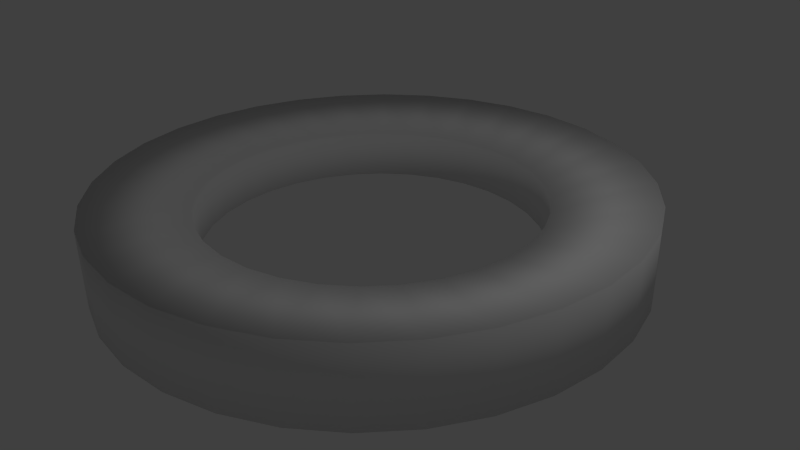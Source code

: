 # Source: AntimatterRring.blend  (saved by Blender 2.70.0; exported with 4.5.12 LTS)
import bpy
from mathutils import Matrix  # noqa: F401  (used for matrix-valued properties, if any)

bpy.ops.wm.read_factory_settings(use_empty=True)
scene = bpy.context.scene
scene.name = 'Scene'

# ---- collections
col_collection_1 = bpy.data.collections.new('Collection 1'); scene.collection.children.link(col_collection_1)

# ---- materials (node trees are filled in below, after node groups)
mat_material = bpy.data.materials.new('Material')
mat_material.alpha_threshold = 0.0
mat_material.use_transparent_shadow = False
mat_material.roughness = 0.5
mat_material.line_color = (0.0, 0.0, 0.0, 1.0)

# ---- material node trees

# ---- world
world_world = bpy.data.worlds.new('World'); scene.world = world_world
world_world.color = (0.05088, 0.05088, 0.05088)
world_world.use_sun_shadow = False
world_world.sun_shadow_jitter_overblur = 0.0
world_world.cycles.sampling_method = 'MANUAL'
world_world.cycles.sample_map_resolution = 256

# ---- cameras
cam_camera = bpy.data.cameras.new('Camera')
cam_camera.clip_end = 100.0
cam_camera.lens = 35.0
cam_camera.sensor_width = 32.0
cam_camera.sensor_height = 18.0
cam_camera.ortho_scale = 7.314
cam_camera.dof.focus_distance = 0.0
cam_camera.dof.aperture_fstop = 128.0

# ---- lights
light_lamp = bpy.data.lights.new('Lamp', 'POINT')
light_lamp.transmission_factor = 0.0
light_lamp.cutoff_distance = 30.0
light_lamp.energy = 100.0
light_lamp.shadow_buffer_clip_start = 1.001
light_lamp.shadow_soft_size = 0.1
light_lamp.shadow_maximum_resolution = 0.006
light_lamp.use_absolute_resolution = True
light_lamp.cycles.use_multiple_importance_sampling = False

# ---- meshes
me_circle = bpy.data.meshes.new('Circle')
me_circle.from_pydata([(4.75e-07, 5.0, 0.0), (-0.9755, 4.904, 0.0), (-1.913, 4.619, 0.0), (-2.778, 4.157, 0.0), (-3.536, 3.536, 0.0), (-4.157, 2.778, 0.0), (-4.619, 1.913, 0.0), (-4.904, 0.9755, 0.0), (-5.0, -7.624e-07, 0.0), (-4.904, -0.9755, 0.0), (-4.619, -1.913, 0.0), (-4.157, -2.778, 0.0), (-3.536, -3.536, 0.0), (-2.778, -4.157, 0.0), (-1.913, -4.619, 0.0), (-0.9754, -4.904, 0.0), (2.104e-06, -5.0, 0.0), (0.9755, -4.904, 0.0), (1.913, -4.619, 0.0), (2.778, -4.157, 0.0), (3.536, -3.536, 0.0), (4.157, -2.778, 0.0), (4.619, -1.913, 0.0), (4.904, -0.9754, 0.0), (5.0, 3.688e-06, 0.0), (4.904, 0.9755, 0.0), (4.619, 1.913, 0.0), (4.157, 2.778, 0.0), (3.536, 3.536, 0.0), (2.778, 4.157, 0.0), (1.913, 4.619, 0.0), (0.9754, 4.904, 0.0), (4.75e-07, 5.0, 1.0), (-0.9755, 4.904, 1.0), (-1.913, 4.619, 1.0), (-2.778, 4.157, 1.0), (-3.536, 3.536, 1.0), (-4.157, 2.778, 1.0), (-4.619, 1.913, 1.0), (-4.904, 0.9755, 1.0), (-5.0, -7.624e-07, 1.0), (-4.904, -0.9755, 1.0), (-4.619, -1.913, 1.0), (-4.157, -2.778, 1.0), (-3.536, -3.536, 1.0), (-2.778, -4.157, 1.0), (-1.913, -4.619, 1.0), (-0.9754, -4.904, 1.0), (2.104e-06, -5.0, 1.0), (0.9755, -4.904, 1.0), (1.913, -4.619, 1.0), (2.778, -4.157, 1.0), (3.536, -3.536, 1.0), (4.157, -2.778, 1.0), (4.619, -1.913, 1.0), (4.904, -0.9754, 1.0), (5.0, 3.688e-06, 1.0), (4.904, 0.9755, 1.0), (4.619, 1.913, 1.0), (4.157, 2.778, 1.0), (3.536, 3.536, 1.0), (2.778, 4.157, 1.0), (1.913, 4.619, 1.0), (0.9754, 4.904, 1.0), (2.995e-07, 3.15, 0.185), (-0.6145, 3.089, 0.185), (-1.205, 2.91, 0.185), (-1.75, 2.619, 0.185), (-2.227, 2.227, 0.185), (-2.619, 1.75, 0.185), (-2.91, 1.205, 0.185), (-3.089, 0.6145, 0.185), (-3.15, -3.011e-07, 0.185), (-3.089, -0.6145, 0.185), (-2.91, -1.205, 0.185), (-2.619, -1.75, 0.185), (-2.227, -2.227, 0.185), (-1.75, -2.619, 0.185), (-1.205, -2.91, 0.185), (-0.6145, -3.089, 0.185), (1.326e-06, -3.15, 0.185), (0.6145, -3.089, 0.185), (1.205, -2.91, 0.185), (1.75, -2.619, 0.185), (2.227, -2.227, 0.185), (2.619, -1.75, 0.185), (2.91, -1.205, 0.185), (3.089, -0.6145, 0.185), (3.15, 2.503e-06, 0.185), (3.089, 0.6145, 0.185), (2.91, 1.205, 0.185), (2.619, 1.75, 0.185), (2.227, 2.227, 0.185), (1.75, 2.619, 0.185), (1.205, 2.91, 0.185), (0.6145, 3.089, 0.185), (2.995e-07, 3.15, 0.815), (-0.6145, 3.089, 0.815), (-1.205, 2.91, 0.815), (-1.75, 2.619, 0.815), (-2.227, 2.227, 0.815), (-2.619, 1.75, 0.815), (-2.91, 1.205, 0.815), (-3.089, 0.6145, 0.815), (-3.15, -3.011e-07, 0.815), (-3.089, -0.6145, 0.815), (-2.91, -1.205, 0.815), (-2.619, -1.75, 0.815), (-2.227, -2.227, 0.815), (-1.75, -2.619, 0.815), (-1.205, -2.91, 0.815), (-0.6145, -3.089, 0.815), (1.326e-06, -3.15, 0.815), (0.6145, -3.089, 0.815), (1.205, -2.91, 0.815), (1.75, -2.619, 0.815), (2.227, -2.227, 0.815), (2.619, -1.75, 0.815), (2.91, -1.205, 0.815), (3.089, -0.6145, 0.815), (3.15, 2.503e-06, 0.815), (3.089, 0.6145, 0.815), (2.91, 1.205, 0.815), (2.619, 1.75, 0.815), (2.227, 2.227, 0.815), (1.75, 2.619, 0.815), (1.205, 2.91, 0.815), (0.6145, 3.089, 0.815)], [], [(3, 35, 36, 4), (0, 32, 33, 1), (29, 61, 62, 30), (26, 58, 59, 27), (23, 55, 56, 24), (20, 52, 53, 21), (17, 49, 50, 18), (14, 46, 47, 15), (11, 43, 44, 12), (8, 40, 41, 9), (5, 37, 38, 6), (2, 34, 35, 3), (31, 63, 32, 0), (28, 60, 61, 29), (25, 57, 58, 26), (22, 54, 55, 23), (19, 51, 52, 20), (16, 48, 49, 17), (13, 45, 46, 14), (10, 42, 43, 11), (7, 39, 40, 8), (4, 36, 37, 5), (1, 33, 34, 2), (30, 62, 63, 31), (27, 59, 60, 28), (24, 56, 57, 25), (21, 53, 54, 22), (18, 50, 51, 19), (15, 47, 48, 16), (12, 44, 45, 13), (9, 41, 42, 10), (6, 38, 39, 7), (67, 68, 100, 99), (64, 65, 97, 96), (93, 94, 126, 125), (90, 91, 123, 122), (87, 88, 120, 119), (84, 85, 117, 116), (81, 82, 114, 113), (78, 79, 111, 110), (75, 76, 108, 107), (72, 73, 105, 104), (69, 70, 102, 101), (66, 67, 99, 98), (95, 64, 96, 127), (92, 93, 125, 124), (89, 90, 122, 121), (86, 87, 119, 118), (83, 84, 116, 115), (80, 81, 113, 112), (77, 78, 110, 109), (74, 75, 107, 106), (71, 72, 104, 103), (68, 69, 101, 100), (65, 66, 98, 97), (94, 95, 127, 126), (91, 92, 124, 123), (88, 89, 121, 120), (85, 86, 118, 117), (82, 83, 115, 114), (79, 80, 112, 111), (76, 77, 109, 108), (73, 74, 106, 105), (70, 71, 103, 102), (0, 1, 65, 64), (3, 4, 68, 67), (6, 7, 71, 70), (9, 10, 74, 73), (12, 13, 77, 76), (15, 16, 80, 79), (18, 19, 83, 82), (21, 22, 86, 85), (24, 25, 89, 88), (27, 28, 92, 91), (30, 31, 95, 94), (34, 33, 97, 98), (37, 36, 100, 101), (40, 39, 103, 104), (43, 42, 106, 107), (46, 45, 109, 110), (49, 48, 112, 113), (52, 51, 115, 116), (55, 54, 118, 119), (58, 57, 121, 122), (61, 60, 124, 125), (32, 63, 127, 96), (1, 2, 66, 65), (4, 5, 69, 68), (7, 8, 72, 71), (10, 11, 75, 74), (13, 14, 78, 77), (16, 17, 81, 80), (19, 20, 84, 83), (22, 23, 87, 86), (25, 26, 90, 89), (28, 29, 93, 92), (31, 0, 64, 95), (35, 34, 98, 99), (38, 37, 101, 102), (41, 40, 104, 105), (44, 43, 107, 108), (47, 46, 110, 111), (50, 49, 113, 114), (53, 52, 116, 117), (56, 55, 119, 120), (59, 58, 122, 123), (62, 61, 125, 126), (2, 3, 67, 66), (5, 6, 70, 69), (8, 9, 73, 72), (11, 12, 76, 75), (14, 15, 79, 78), (17, 18, 82, 81), (20, 21, 85, 84), (23, 24, 88, 87), (26, 27, 91, 90), (29, 30, 94, 93), (33, 32, 96, 97), (36, 35, 99, 100), (39, 38, 102, 103), (42, 41, 105, 106), (45, 44, 108, 109), (48, 47, 111, 112), (51, 50, 114, 115), (54, 53, 117, 118), (57, 56, 120, 121), (60, 59, 123, 124), (63, 62, 126, 127)])
me_circle.polygons.foreach_set('use_smooth', [True] * 128)
_uv = me_circle.uv_layers.new(name='UVMap')
_uv.uv.foreach_set('vector', [0.8027, 0.1215, 0.7296, 0.1215, 0.7296, 0.07612, 0.8027, 0.07612, 0.8027, 0.2671, 0.7296, 0.2671, 0.7296, 0.2189, 0.8027, 0.2189, 0.8027, 0.3881, 0.7296, 0.3881, 0.7296, 0.3533, 0.8027, 0.3533, 0.8041, 0.2189, 0.8772, 0.2189, 0.8772, 0.2671, 0.8041, 0.2671, 0.8041, 0.07612, 0.8772, 0.07612, 0.8772, 0.1215, 0.8041, 0.1215, 0.9518, 0.3952, 0.8787, 0.3952, 0.8787, 0.3543, 0.9518, 0.3543, 0.9518, 0.538, 0.8787, 0.538, 0.8787, 0.4888, 0.9518, 0.4888, 0.9518, 0.6724, 0.8787, 0.6724, 0.8787, 0.6316, 0.9518, 0.6316, 0.8787, 0.2323, 0.9518, 0.2323, 0.9518, 0.2777, 0.8787, 0.2777, 0.8787, 0.08677, 0.9518, 0.08677, 0.9518, 0.135, 0.8787, 0.135, 0.8027, 0.03525, 0.7296, 0.03525, 0.7296, 0.0005014, 0.8027, 0.0005014, 0.8027, 0.1697, 0.7296, 0.1697, 0.7296, 0.1215, 0.8027, 0.1215, 0.8027, 0.3125, 0.7296, 0.3125, 0.7296, 0.2671, 0.8027, 0.2671, 0.8041, 0.3125, 0.8772, 0.3125, 0.8772, 0.3533, 0.8041, 0.3533, 0.8041, 0.1697, 0.8772, 0.1697, 0.8772, 0.2189, 0.8041, 0.2189, 0.8041, 0.03525, 0.8772, 0.03525, 0.8772, 0.07612, 0.8041, 0.07612, 0.9518, 0.4406, 0.8787, 0.4406, 0.8787, 0.3952, 0.9518, 0.3952, 0.9518, 0.5862, 0.8787, 0.5862, 0.8787, 0.538, 0.9518, 0.538, 0.8787, 0.3186, 0.9518, 0.3186, 0.9518, 0.3533, 0.8787, 0.3533, 0.8787, 0.1841, 0.9518, 0.1841, 0.9518, 0.2323, 0.8787, 0.2323, 0.8787, 0.04137, 0.9518, 0.04137, 0.9518, 0.08677, 0.8787, 0.08677, 0.8027, 0.07612, 0.7296, 0.07612, 0.7296, 0.03525, 0.8027, 0.03525, 0.8027, 0.2189, 0.7296, 0.2189, 0.7296, 0.1697, 0.8027, 0.1697, 0.8027, 0.3533, 0.7296, 0.3533, 0.7296, 0.3125, 0.8027, 0.3125, 0.8041, 0.2671, 0.8772, 0.2671, 0.8772, 0.3125, 0.8041, 0.3125, 0.8041, 0.1215, 0.8772, 0.1215, 0.8772, 0.1697, 0.8041, 0.1697, 0.8041, 0.0005014, 0.8772, 0.0005014, 0.8772, 0.03525, 0.8041, 0.03525, 0.9518, 0.4888, 0.8787, 0.4888, 0.8787, 0.4406, 0.9518, 0.4406, 0.9518, 0.6316, 0.8787, 0.6316, 0.8787, 0.5862, 0.9518, 0.5862, 0.8787, 0.2777, 0.9518, 0.2777, 0.9518, 0.3186, 0.8787, 0.3186, 0.8787, 0.135, 0.9518, 0.135, 0.9518, 0.1841, 0.8787, 0.1841, 0.8787, 0.0005014, 0.9518, 0.0005014, 0.9518, 0.04137, 0.8787, 0.04137, 0.8502, 0.5223, 0.8502, 0.5509, 0.8041, 0.5509, 0.8041, 0.5223, 0.8502, 0.4306, 0.8502, 0.461, 0.8041, 0.461, 0.8041, 0.4306, 0.8502, 0.3543, 0.8502, 0.3762, 0.8041, 0.3762, 0.8041, 0.3543, 0.9532, 0.2158, 0.9532, 0.1854, 0.9993, 0.1854, 0.9993, 0.2158, 0.9532, 0.3057, 0.9532, 0.2771, 0.9993, 0.2771, 0.9993, 0.3057, 0.9993, 0.529, 0.9993, 0.5547, 0.9532, 0.5547, 0.9532, 0.529, 0.9993, 0.4391, 0.9993, 0.47, 0.9532, 0.47, 0.9532, 0.4391, 0.9993, 0.3543, 0.9993, 0.3801, 0.9532, 0.3801, 0.9532, 0.3543, 0.8027, 0.5351, 0.8027, 0.5638, 0.7566, 0.5638, 0.7566, 0.5351, 0.8027, 0.4435, 0.8027, 0.4738, 0.7566, 0.4738, 0.7566, 0.4435, 0.8502, 0.5766, 0.8502, 0.5985, 0.8041, 0.5985, 0.8041, 0.5766, 0.8502, 0.4919, 0.8502, 0.5223, 0.8041, 0.5223, 0.8041, 0.4919, 0.8502, 0.402, 0.8502, 0.4306, 0.8041, 0.4306, 0.8041, 0.402, 0.9532, 0.1568, 0.9532, 0.1311, 0.9993, 0.1311, 0.9993, 0.1568, 0.9532, 0.2467, 0.9532, 0.2158, 0.9993, 0.2158, 0.9993, 0.2467, 0.9532, 0.3315, 0.9532, 0.3057, 0.9993, 0.3057, 0.9993, 0.3315, 0.9993, 0.5004, 0.9993, 0.529, 0.9532, 0.529, 0.9532, 0.5004, 0.9993, 0.4087, 0.9993, 0.4391, 0.9532, 0.4391, 0.9532, 0.4087, 0.8027, 0.5895, 0.8027, 0.6114, 0.7566, 0.6114, 0.7566, 0.5895, 0.8027, 0.5048, 0.8027, 0.5351, 0.7566, 0.5351, 0.7566, 0.5048, 0.8027, 0.4148, 0.8027, 0.4435, 0.7566, 0.4435, 0.7566, 0.4148, 0.8502, 0.5509, 0.8502, 0.5766, 0.8041, 0.5766, 0.8041, 0.5509, 0.8502, 0.461, 0.8502, 0.4919, 0.8041, 0.4919, 0.8041, 0.461, 0.8502, 0.3762, 0.8502, 0.402, 0.8041, 0.402, 0.8041, 0.3762, 0.9532, 0.1854, 0.9532, 0.1568, 0.9993, 0.1568, 0.9993, 0.1854, 0.9532, 0.2771, 0.9532, 0.2467, 0.9993, 0.2467, 0.9993, 0.2771, 0.9532, 0.3533, 0.9532, 0.3315, 0.9993, 0.3315, 0.9993, 0.3533, 0.9993, 0.47, 0.9993, 0.5004, 0.9532, 0.5004, 0.9532, 0.47, 0.9993, 0.3801, 0.9993, 0.4087, 0.9532, 0.4087, 0.9532, 0.3801, 0.8027, 0.5638, 0.8027, 0.5895, 0.7566, 0.5895, 0.7566, 0.5638, 0.8027, 0.4738, 0.8027, 0.5048, 0.7566, 0.5048, 0.7566, 0.4738, 0.8027, 0.3891, 0.8027, 0.4148, 0.7566, 0.4148, 0.7566, 0.3891, 0.0007309, 0.7746, 0.0007309, 0.7254, 0.1353, 0.7345, 0.1353, 0.7655, 0.04212, 0.6318, 0.08192, 0.591, 0.1864, 0.6498, 0.1614, 0.6755, 0.1921, 0.5289, 0.2583, 0.5101, 0.2976, 0.5989, 0.2559, 0.6107, 0.4002, 0.5005, 0.4705, 0.5101, 0.4313, 0.5989, 0.387, 0.5928, 0.5963, 0.5562, 0.6469, 0.591, 0.5424, 0.6498, 0.5105, 0.6279, 0.7141, 0.6772, 0.7281, 0.7254, 0.5935, 0.7345, 0.5847, 0.7042, 0.7141, 0.8228, 0.6867, 0.8682, 0.5675, 0.8245, 0.5847, 0.7958, 0.5963, 0.9438, 0.5367, 0.9711, 0.4729, 0.8893, 0.5105, 0.8721, 0.4002, 0.9995, 0.3286, 0.9995, 0.3419, 0.9072, 0.387, 0.9072, 0.1921, 0.9711, 0.1326, 0.9438, 0.2184, 0.8721, 0.2559, 0.8893, 0.04212, 0.8682, 0.01471, 0.8228, 0.1441, 0.7958, 0.1614, 0.8245, 0.01471, 0.3228, 0.0007309, 0.2746, 0.1353, 0.2655, 0.1441, 0.2958, 0.1326, 0.4438, 0.08192, 0.409, 0.1864, 0.3502, 0.2184, 0.3721, 0.3286, 0.4995, 0.2583, 0.4899, 0.2976, 0.4011, 0.3419, 0.4072, 0.5367, 0.4711, 0.4705, 0.4899, 0.4313, 0.4011, 0.4729, 0.3893, 0.6867, 0.3682, 0.6469, 0.409, 0.5424, 0.3502, 0.5675, 0.3245, 0.7281, 0.2254, 0.7281, 0.2746, 0.5935, 0.2655, 0.5935, 0.2345, 0.6469, 0.09095, 0.6867, 0.1318, 0.5675, 0.1755, 0.5424, 0.1498, 0.4705, 0.01009, 0.5367, 0.0289, 0.4729, 0.1107, 0.4313, 0.09886, 0.2583, 0.01009, 0.3286, 0.0005015, 0.3419, 0.09282, 0.2976, 0.09886, 0.08192, 0.09095, 0.1326, 0.0562, 0.2184, 0.1279, 0.1864, 0.1498, 0.0007309, 0.2254, 0.01471, 0.1772, 0.1441, 0.2042, 0.1353, 0.2345, 0.0007309, 0.7254, 0.01471, 0.6772, 0.1441, 0.7042, 0.1353, 0.7345, 0.08192, 0.591, 0.1326, 0.5562, 0.2184, 0.6279, 0.1864, 0.6498, 0.2583, 0.5101, 0.3286, 0.5005, 0.3419, 0.5928, 0.2976, 0.5989, 0.4705, 0.5101, 0.5367, 0.5289, 0.4729, 0.6107, 0.4313, 0.5989, 0.6469, 0.591, 0.6867, 0.6318, 0.5675, 0.6755, 0.5424, 0.6498, 0.7281, 0.7254, 0.7281, 0.7746, 0.5935, 0.7655, 0.5935, 0.7345, 0.6867, 0.8682, 0.6469, 0.909, 0.5424, 0.8502, 0.5675, 0.8245, 0.5367, 0.9711, 0.4705, 0.9899, 0.4313, 0.9011, 0.4729, 0.8893, 0.3286, 0.9995, 0.2583, 0.9899, 0.2976, 0.9011, 0.3419, 0.9072, 0.1326, 0.9438, 0.08192, 0.909, 0.1864, 0.8502, 0.2184, 0.8721, 0.01471, 0.8228, 0.0007309, 0.7746, 0.1353, 0.7655, 0.1441, 0.7958, 0.04212, 0.3682, 0.01471, 0.3228, 0.1441, 0.2958, 0.1614, 0.3245, 0.1921, 0.4711, 0.1326, 0.4438, 0.2184, 0.3721, 0.2559, 0.3893, 0.4002, 0.4995, 0.3286, 0.4995, 0.3419, 0.4072, 0.387, 0.4072, 0.5963, 0.4438, 0.5367, 0.4711, 0.4729, 0.3893, 0.5105, 0.3721, 0.7141, 0.3228, 0.6867, 0.3682, 0.5675, 0.3245, 0.5847, 0.2958, 0.7141, 0.1772, 0.7281, 0.2254, 0.5935, 0.2345, 0.5847, 0.2042, 0.5963, 0.0562, 0.6469, 0.09095, 0.5424, 0.1498, 0.5105, 0.1279, 0.4002, 0.0005014, 0.4705, 0.01009, 0.4313, 0.09886, 0.387, 0.09282, 0.1921, 0.0289, 0.2583, 0.01009, 0.2976, 0.09886, 0.2559, 0.1107, 0.04212, 0.1318, 0.08192, 0.09095, 0.1864, 0.1498, 0.1614, 0.1755, 0.01471, 0.6772, 0.04212, 0.6318, 0.1614, 0.6755, 0.1441, 0.7042, 0.1326, 0.5562, 0.1921, 0.5289, 0.2559, 0.6107, 0.2184, 0.6279, 0.3286, 0.5005, 0.4002, 0.5005, 0.387, 0.5928, 0.3419, 0.5928, 0.5367, 0.5289, 0.5963, 0.5562, 0.5105, 0.6279, 0.4729, 0.6107, 0.6867, 0.6318, 0.7141, 0.6772, 0.5847, 0.7042, 0.5675, 0.6755, 0.7281, 0.7746, 0.7141, 0.8228, 0.5847, 0.7958, 0.5935, 0.7655, 0.6469, 0.909, 0.5963, 0.9438, 0.5105, 0.8721, 0.5424, 0.8502, 0.4705, 0.9899, 0.4002, 0.9995, 0.387, 0.9072, 0.4313, 0.9011, 0.2583, 0.9899, 0.1921, 0.9711, 0.2559, 0.8893, 0.2976, 0.9011, 0.08192, 0.909, 0.04212, 0.8682, 0.1614, 0.8245, 0.1864, 0.8502, 0.0007309, 0.2746, 0.0007309, 0.2254, 0.1353, 0.2345, 0.1353, 0.2655, 0.08192, 0.409, 0.04212, 0.3682, 0.1614, 0.3245, 0.1864, 0.3502, 0.2583, 0.4899, 0.1921, 0.4711, 0.2559, 0.3893, 0.2976, 0.4011, 0.4705, 0.4899, 0.4002, 0.4995, 0.387, 0.4072, 0.4313, 0.4011, 0.6469, 0.409, 0.5963, 0.4438, 0.5105, 0.3721, 0.5424, 0.3502, 0.7281, 0.2746, 0.7141, 0.3228, 0.5847, 0.2958, 0.5935, 0.2655, 0.6867, 0.1318, 0.7141, 0.1772, 0.5847, 0.2042, 0.5675, 0.1755, 0.5367, 0.0289, 0.5963, 0.0562, 0.5105, 0.1279, 0.4729, 0.1107, 0.3286, 0.0005015, 0.4002, 0.0005014, 0.387, 0.09282, 0.3419, 0.09282, 0.1326, 0.0562, 0.1921, 0.0289, 0.2559, 0.1107, 0.2184, 0.1279, 0.01471, 0.1772, 0.04212, 0.1318, 0.1614, 0.1755, 0.1441, 0.2042])
_ca = me_circle.color_attributes.new('Col', 'BYTE_COLOR', 'CORNER')
_ca.data.foreach_set('color', [0.521, 0.001214, 0.0, 1.0, 0.521, 0.001214, 0.0, 1.0, 0.521, 0.001214, 0.0, 1.0, 0.521, 0.001214, 0.0, 1.0, 0.521, 0.001214, 0.0, 1.0, 0.521, 0.001214, 0.0, 1.0, 0.521, 0.001214, 0.0, 1.0, 0.521, 0.001214, 0.0, 1.0, 0.521, 0.001214, 0.0, 1.0, 0.521, 0.001214, 0.0, 1.0, 0.521, 0.001214, 0.0, 1.0, 0.521, 0.001214, 0.0, 1.0, 0.521, 0.001214, 0.0, 1.0, 0.521, 0.001214, 0.0, 1.0, 0.521, 0.001214, 0.0, 1.0, 0.521, 0.001214, 0.0, 1.0, 0.521, 0.001214, 0.0, 1.0, 0.521, 0.001214, 0.0, 1.0, 0.521, 0.001214, 0.0, 1.0, 0.521, 0.001214, 0.0, 1.0, 0.521, 0.001214, 0.0, 1.0, 0.521, 0.001214, 0.0, 1.0, 0.521, 0.001214, 0.0, 1.0, 0.521, 0.001214, 0.0, 1.0, 0.521, 0.001214, 0.0, 1.0, 0.521, 0.001214, 0.0, 1.0, 0.521, 0.001214, 0.0, 1.0, 0.521, 0.001214, 0.0, 1.0, 0.521, 0.001214, 0.0, 1.0, 0.521, 0.001214, 0.0, 1.0, 0.521, 0.001214, 0.0, 1.0, 0.521, 0.001214, 0.0, 1.0, 0.521, 0.001214, 0.0, 1.0, 0.521, 0.001214, 0.0, 1.0, 0.521, 0.001214, 0.0, 1.0, 0.521, 0.001214, 0.0, 1.0, 0.521, 0.001214, 0.0, 1.0, 0.521, 0.001214, 0.0, 1.0, 0.521, 0.001214, 0.0, 1.0, 0.521, 0.001214, 0.0, 1.0, 0.521, 0.001214, 0.0, 1.0, 0.521, 0.001214, 0.0, 1.0, 0.521, 0.001214, 0.0, 1.0, 0.521, 0.001214, 0.0, 1.0, 0.521, 0.001214, 0.0, 1.0, 0.521, 0.001214, 0.0, 1.0, 0.521, 0.001214, 0.0, 1.0, 0.521, 0.001214, 0.0, 1.0, 0.521, 0.001214, 0.0, 1.0, 0.521, 0.001214, 0.0, 1.0, 0.521, 0.001214, 0.0, 1.0, 0.521, 0.001214, 0.0, 1.0, 0.521, 0.001214, 0.0, 1.0, 0.521, 0.001214, 0.0, 1.0, 0.521, 0.001214, 0.0, 1.0, 0.521, 0.001214, 0.0, 1.0, 0.521, 0.001214, 0.0, 1.0, 0.521, 0.001214, 0.0, 1.0, 0.521, 0.001214, 0.0, 1.0, 0.521, 0.001214, 0.0, 1.0, 0.521, 0.001214, 0.0, 1.0, 0.521, 0.001214, 0.0, 1.0, 0.521, 0.001214, 0.0, 1.0, 0.521, 0.001214, 0.0, 1.0, 0.521, 0.001214, 0.0, 1.0, 0.521, 0.001214, 0.0, 1.0, 0.521, 0.001214, 0.0, 1.0, 0.521, 0.001214, 0.0, 1.0, 0.521, 0.001214, 0.0, 1.0, 0.521, 0.001214, 0.0, 1.0, 0.521, 0.001214, 0.0, 1.0, 0.521, 0.001214, 0.0, 1.0, 0.521, 0.001214, 0.0, 1.0, 0.521, 0.001214, 0.0, 1.0, 0.521, 0.001214, 0.0, 1.0, 0.521, 0.001214, 0.0, 1.0, 0.521, 0.001214, 0.0, 1.0, 0.521, 0.001214, 0.0, 1.0, 0.521, 0.001214, 0.0, 1.0, 0.521, 0.001214, 0.0, 1.0, 0.521, 0.001214, 0.0, 1.0, 0.521, 0.001214, 0.0, 1.0, 0.521, 0.001214, 0.0, 1.0, 0.521, 0.001214, 0.0, 1.0, 0.521, 0.001214, 0.0, 1.0, 0.521, 0.001214, 0.0, 1.0, 0.521, 0.001214, 0.0, 1.0, 0.521, 0.001214, 0.0, 1.0, 0.521, 0.001214, 0.0, 1.0, 0.521, 0.001214, 0.0, 1.0, 0.521, 0.001214, 0.0, 1.0, 0.521, 0.001214, 0.0, 1.0, 0.521, 0.001214, 0.0, 1.0, 0.521, 0.001214, 0.0, 1.0, 0.521, 0.001214, 0.0, 1.0, 0.521, 0.001214, 0.0, 1.0, 0.521, 0.001214, 0.0, 1.0, 0.521, 0.001214, 0.0, 1.0, 0.521, 0.001214, 0.0, 1.0, 0.521, 0.001214, 0.0, 1.0, 0.521, 0.001214, 0.0, 1.0, 0.521, 0.001214, 0.0, 1.0, 0.521, 0.001214, 0.0, 1.0, 0.521, 0.001214, 0.0, 1.0, 0.521, 0.001214, 0.0, 1.0, 0.521, 0.001214, 0.0, 1.0, 0.521, 0.001214, 0.0, 1.0, 0.521, 0.001214, 0.0, 1.0, 0.521, 0.001214, 0.0, 1.0, 0.521, 0.001214, 0.0, 1.0, 0.521, 0.001214, 0.0, 1.0, 0.521, 0.001214, 0.0, 1.0, 0.521, 0.001214, 0.0, 1.0, 0.521, 0.001214, 0.0, 1.0, 0.521, 0.001214, 0.0, 1.0, 0.521, 0.001214, 0.0, 1.0, 0.521, 0.001214, 0.0, 1.0, 0.521, 0.001214, 0.0, 1.0, 0.521, 0.001214, 0.0, 1.0, 0.521, 0.001214, 0.0, 1.0, 0.521, 0.001214, 0.0, 1.0, 0.521, 0.001214, 0.0, 1.0, 0.521, 0.001214, 0.0, 1.0, 0.521, 0.001214, 0.0, 1.0, 0.521, 0.001214, 0.0, 1.0, 0.521, 0.001214, 0.0, 1.0, 0.521, 0.001214, 0.0, 1.0, 0.521, 0.001214, 0.0, 1.0, 0.0, 0.0, 0.0, 1.0, 0.0, 0.0, 0.0, 1.0, 0.0, 0.0, 0.0, 1.0, 0.0, 0.0, 0.0, 1.0, 0.0, 0.0, 0.0, 1.0, 0.0, 0.0, 0.0, 1.0, 0.0, 0.0, 0.0, 1.0, 0.0, 0.0, 0.0, 1.0, 0.0, 0.0, 0.0, 1.0, 0.0, 0.0, 0.0, 1.0, 0.0, 0.0, 0.0, 1.0, 0.0, 0.0, 0.0, 1.0, 0.0, 0.0, 0.0, 1.0, 0.0, 0.0, 0.0, 1.0, 0.0, 0.0, 0.0, 1.0, 0.0, 0.0, 0.0, 1.0, 0.0, 0.0, 0.0, 1.0, 0.0, 0.0, 0.0, 1.0, 0.0, 0.0, 0.0, 1.0, 0.0, 0.0, 0.0, 1.0, 0.0, 0.0, 0.0, 1.0, 0.0, 0.0, 0.0, 1.0, 0.0, 0.0, 0.0, 1.0, 0.0, 0.0, 0.0, 1.0, 0.0, 0.0, 0.0, 1.0, 0.0, 0.0, 0.0, 1.0, 0.0, 0.0, 0.0, 1.0, 0.0, 0.0, 0.0, 1.0, 0.0, 0.0, 0.0, 1.0, 0.0, 0.0, 0.0, 1.0, 0.0, 0.0, 0.0, 1.0, 0.0, 0.0, 0.0, 1.0, 0.0, 0.0, 0.0, 1.0, 0.0, 0.0, 0.0, 1.0, 0.0, 0.0, 0.0, 1.0, 0.0, 0.0, 0.0, 1.0, 0.0, 0.0, 0.0, 1.0, 0.0, 0.0, 0.0, 1.0, 0.0, 0.0, 0.0, 1.0, 0.0, 0.0, 0.0, 1.0, 0.0, 0.0, 0.0, 1.0, 0.0, 0.0, 0.0, 1.0, 0.0, 0.0, 0.0, 1.0, 0.0, 0.0, 0.0, 1.0, 0.0, 0.0, 0.0, 1.0, 0.0, 0.0, 0.0, 1.0, 0.0, 0.0, 0.0, 1.0, 0.0, 0.0, 0.0, 1.0, 0.0, 0.0, 0.0, 1.0, 0.0, 0.0, 0.0, 1.0, 0.0, 0.0, 0.0, 1.0, 0.0, 0.0, 0.0, 1.0, 0.0, 0.0, 0.0, 1.0, 0.0, 0.0, 0.0, 1.0, 0.0, 0.0, 0.0, 1.0, 0.0, 0.0, 0.0, 1.0, 0.0, 0.0, 0.0, 1.0, 0.0, 0.0, 0.0, 1.0, 0.0, 0.0, 0.0, 1.0, 0.0, 0.0, 0.0, 1.0, 0.0, 0.0, 0.0, 1.0, 0.0, 0.0, 0.0, 1.0, 0.0, 0.0, 0.0, 1.0, 0.0, 0.0, 0.0, 1.0, 0.0, 0.0, 0.0, 1.0, 0.0, 0.0, 0.0, 1.0, 0.0, 0.0, 0.0, 1.0, 0.0, 0.0, 0.0, 1.0, 0.0, 0.0, 0.0, 1.0, 0.0, 0.0, 0.0, 1.0, 0.0, 0.0, 0.0, 1.0, 0.0, 0.0, 0.0, 1.0, 0.0, 0.0, 0.0, 1.0, 0.0, 0.0, 0.0, 1.0, 0.0, 0.0, 0.0, 1.0, 0.0, 0.0, 0.0, 1.0, 0.0, 0.0, 0.0, 1.0, 0.0, 0.0, 0.0, 1.0, 0.0, 0.0, 0.0, 1.0, 0.0, 0.0, 0.0, 1.0, 0.0, 0.0, 0.0, 1.0, 0.0, 0.0, 0.0, 1.0, 0.0, 0.0, 0.0, 1.0, 0.0, 0.0, 0.0, 1.0, 0.0, 0.0, 0.0, 1.0, 0.0, 0.0, 0.0, 1.0, 0.0, 0.0, 0.0, 1.0, 0.0, 0.0, 0.0, 1.0, 0.0, 0.0, 0.0, 1.0, 0.0, 0.0, 0.0, 1.0, 0.0, 0.0, 0.0, 1.0, 0.0, 0.0, 0.0, 1.0, 0.0, 0.0, 0.0, 1.0, 0.0, 0.0, 0.0, 1.0, 0.0, 0.0, 0.0, 1.0, 0.0, 0.0, 0.0, 1.0, 0.0, 0.0, 0.0, 1.0, 0.0, 0.0, 0.0, 1.0, 0.0, 0.0, 0.0, 1.0, 0.0, 0.0, 0.0, 1.0, 0.0, 0.0, 0.0, 1.0, 0.0, 0.0, 0.0, 1.0, 0.0, 0.0, 0.0, 1.0, 0.0, 0.0, 0.0, 1.0, 0.0, 0.0, 0.0, 1.0, 0.0, 0.0, 0.0, 1.0, 0.0, 0.0, 0.0, 1.0, 0.0, 0.0, 0.0, 1.0, 0.0, 0.0, 0.0, 1.0, 0.0, 0.0, 0.0, 1.0, 0.0, 0.0, 0.0, 1.0, 0.0, 0.0, 0.0, 1.0, 0.0, 0.0, 0.0, 1.0, 0.0, 0.0, 0.0, 1.0, 0.0, 0.0, 0.0, 1.0, 0.0, 0.0, 0.0, 1.0, 0.0, 0.0, 0.0, 1.0, 0.0, 0.0, 0.0, 1.0, 0.0, 0.0, 0.0, 1.0, 0.0, 0.0, 0.0, 1.0, 0.0, 0.0, 0.0, 1.0, 0.0, 0.0, 0.0, 1.0, 0.0, 0.0, 0.0, 1.0, 0.0, 0.0, 0.0, 1.0, 0.0, 0.0, 0.0, 1.0, 0.0, 0.0, 0.0, 1.0, 0.0, 0.0, 0.0, 1.0, 0.0, 0.0, 0.0, 1.0, 0.521, 0.001214, 0.0, 1.0, 0.521, 0.001214, 0.0, 1.0, 0.0, 0.0, 0.0, 1.0, 0.0, 0.0, 0.0, 1.0, 0.521, 0.001214, 0.0, 1.0, 0.521, 0.001214, 0.0, 1.0, 0.0, 0.0, 0.0, 1.0, 0.0, 0.0, 0.0, 1.0, 0.521, 0.001214, 0.0, 1.0, 0.521, 0.001214, 0.0, 1.0, 0.0, 0.0, 0.0, 1.0, 0.0, 0.0, 0.0, 1.0, 0.521, 0.001214, 0.0, 1.0, 0.521, 0.001214, 0.0, 1.0, 0.0, 0.0, 0.0, 1.0, 0.0, 0.0, 0.0, 1.0, 0.521, 0.001214, 0.0, 1.0, 0.521, 0.001214, 0.0, 1.0, 0.0, 0.0, 0.0, 1.0, 0.0, 0.0, 0.0, 1.0, 0.521, 0.001214, 0.0, 1.0, 0.521, 0.001214, 0.0, 1.0, 0.0, 0.0, 0.0, 1.0, 0.0, 0.0, 0.0, 1.0, 0.521, 0.001214, 0.0, 1.0, 0.521, 0.001214, 0.0, 1.0, 0.0, 0.0, 0.0, 1.0, 0.0, 0.0, 0.0, 1.0, 0.521, 0.001214, 0.0, 1.0, 0.521, 0.001214, 0.0, 1.0, 0.0, 0.0, 0.0, 1.0, 0.0, 0.0, 0.0, 1.0, 0.521, 0.001214, 0.0, 1.0, 0.521, 0.001214, 0.0, 1.0, 0.0, 0.0, 0.0, 1.0, 0.0, 0.0, 0.0, 1.0, 0.521, 0.001214, 0.0, 1.0, 0.521, 0.001214, 0.0, 1.0, 0.0, 0.0, 0.0, 1.0, 0.0, 0.0, 0.0, 1.0, 0.521, 0.001214, 0.0, 1.0, 0.521, 0.001214, 0.0, 1.0, 0.0, 0.0, 0.0, 1.0, 0.0, 0.0, 0.0, 1.0, 0.521, 0.001214, 0.0, 1.0, 0.521, 0.001214, 0.0, 1.0, 0.0, 0.0, 0.0, 1.0, 0.0, 0.0, 0.0, 1.0, 0.521, 0.001214, 0.0, 1.0, 0.521, 0.001214, 0.0, 1.0, 0.0, 0.0, 0.0, 1.0, 0.0, 0.0, 0.0, 1.0, 0.521, 0.001214, 0.0, 1.0, 0.521, 0.001214, 0.0, 1.0, 0.0, 0.0, 0.0, 1.0, 0.0, 0.0, 0.0, 1.0, 0.521, 0.001214, 0.0, 1.0, 0.521, 0.001214, 0.0, 1.0, 0.0, 0.0, 0.0, 1.0, 0.0, 0.0, 0.0, 1.0, 0.521, 0.001214, 0.0, 1.0, 0.521, 0.001214, 0.0, 1.0, 0.0, 0.0, 0.0, 1.0, 0.0, 0.0, 0.0, 1.0, 0.521, 0.001214, 0.0, 1.0, 0.521, 0.001214, 0.0, 1.0, 0.0, 0.0, 0.0, 1.0, 0.0, 0.0, 0.0, 1.0, 0.521, 0.001214, 0.0, 1.0, 0.521, 0.001214, 0.0, 1.0, 0.0, 0.0, 0.0, 1.0, 0.0, 0.0, 0.0, 1.0, 0.521, 0.001214, 0.0, 1.0, 0.521, 0.001214, 0.0, 1.0, 0.0, 0.0, 0.0, 1.0, 0.0, 0.0, 0.0, 1.0, 0.521, 0.001214, 0.0, 1.0, 0.521, 0.001214, 0.0, 1.0, 0.0, 0.0, 0.0, 1.0, 0.0, 0.0, 0.0, 1.0, 0.521, 0.001214, 0.0, 1.0, 0.521, 0.001214, 0.0, 1.0, 0.0, 0.0, 0.0, 1.0, 0.0, 0.0, 0.0, 1.0, 0.521, 0.001214, 0.0, 1.0, 0.521, 0.001214, 0.0, 1.0, 0.0, 0.0, 0.0, 1.0, 0.0, 0.0, 0.0, 1.0, 0.521, 0.001214, 0.0, 1.0, 0.521, 0.001214, 0.0, 1.0, 0.0, 0.0, 0.0, 1.0, 0.0, 0.0, 0.0, 1.0, 0.521, 0.001214, 0.0, 1.0, 0.521, 0.001214, 0.0, 1.0, 0.0, 0.0, 0.0, 1.0, 0.0, 0.0, 0.0, 1.0, 0.521, 0.001214, 0.0, 1.0, 0.521, 0.001214, 0.0, 1.0, 0.0, 0.0, 0.0, 1.0, 0.0, 0.0, 0.0, 1.0, 0.521, 0.001214, 0.0, 1.0, 0.521, 0.001214, 0.0, 1.0, 0.0, 0.0, 0.0, 1.0, 0.0, 0.0, 0.0, 1.0, 0.521, 0.001214, 0.0, 1.0, 0.521, 0.001214, 0.0, 1.0, 0.0, 0.0, 0.0, 1.0, 0.0, 0.0, 0.0, 1.0, 0.521, 0.001214, 0.0, 1.0, 0.521, 0.001214, 0.0, 1.0, 0.0, 0.0, 0.0, 1.0, 0.0, 0.0, 0.0, 1.0, 0.521, 0.001214, 0.0, 1.0, 0.521, 0.001214, 0.0, 1.0, 0.0, 0.0, 0.0, 1.0, 0.0, 0.0, 0.0, 1.0, 0.521, 0.001214, 0.0, 1.0, 0.521, 0.001214, 0.0, 1.0, 0.0, 0.0, 0.0, 1.0, 0.0, 0.0, 0.0, 1.0, 0.521, 0.001214, 0.0, 1.0, 0.521, 0.001214, 0.0, 1.0, 0.0, 0.0, 0.0, 1.0, 0.0, 0.0, 0.0, 1.0, 0.521, 0.001214, 0.0, 1.0, 0.521, 0.001214, 0.0, 1.0, 0.0, 0.0, 0.0, 1.0, 0.0, 0.0, 0.0, 1.0, 0.521, 0.001214, 0.0, 1.0, 0.521, 0.001214, 0.0, 1.0, 0.0, 0.0, 0.0, 1.0, 0.0, 0.0, 0.0, 1.0, 0.521, 0.001214, 0.0, 1.0, 0.521, 0.001214, 0.0, 1.0, 0.0, 0.0, 0.0, 1.0, 0.0, 0.0, 0.0, 1.0, 0.521, 0.001214, 0.0, 1.0, 0.521, 0.001214, 0.0, 1.0, 0.0, 0.0, 0.0, 1.0, 0.0, 0.0, 0.0, 1.0, 0.521, 0.001214, 0.0, 1.0, 0.521, 0.001214, 0.0, 1.0, 0.0, 0.0, 0.0, 1.0, 0.0, 0.0, 0.0, 1.0, 0.521, 0.001214, 0.0, 1.0, 0.521, 0.001214, 0.0, 1.0, 0.0, 0.0, 0.0, 1.0, 0.0, 0.0, 0.0, 1.0, 0.521, 0.001214, 0.0, 1.0, 0.521, 0.001214, 0.0, 1.0, 0.0, 0.0, 0.0, 1.0, 0.0, 0.0, 0.0, 1.0, 0.521, 0.001214, 0.0, 1.0, 0.521, 0.001214, 0.0, 1.0, 0.0, 0.0, 0.0, 1.0, 0.0, 0.0, 0.0, 1.0, 0.521, 0.001214, 0.0, 1.0, 0.521, 0.001214, 0.0, 1.0, 0.0, 0.0, 0.0, 1.0, 0.0, 0.0, 0.0, 1.0, 0.521, 0.001214, 0.0, 1.0, 0.521, 0.001214, 0.0, 1.0, 0.0, 0.0, 0.0, 1.0, 0.0, 0.0, 0.0, 1.0, 0.521, 0.001214, 0.0, 1.0, 0.521, 0.001214, 0.0, 1.0, 0.0, 0.0, 0.0, 1.0, 0.0, 0.0, 0.0, 1.0, 0.521, 0.001214, 0.0, 1.0, 0.521, 0.001214, 0.0, 1.0, 0.0, 0.0, 0.0, 1.0, 0.0, 0.0, 0.0, 1.0, 0.521, 0.001214, 0.0, 1.0, 0.521, 0.001214, 0.0, 1.0, 0.0, 0.0, 0.0, 1.0, 0.0, 0.0, 0.0, 1.0, 0.521, 0.001214, 0.0, 1.0, 0.521, 0.001214, 0.0, 1.0, 0.0, 0.0, 0.0, 1.0, 0.0, 0.0, 0.0, 1.0, 0.521, 0.001214, 0.0, 1.0, 0.521, 0.001214, 0.0, 1.0, 0.0, 0.0, 0.0, 1.0, 0.0, 0.0, 0.0, 1.0, 0.521, 0.001214, 0.0, 1.0, 0.521, 0.001214, 0.0, 1.0, 0.0, 0.0, 0.0, 1.0, 0.0, 0.0, 0.0, 1.0, 0.521, 0.001214, 0.0, 1.0, 0.521, 0.001214, 0.0, 1.0, 0.0, 0.0, 0.0, 1.0, 0.0, 0.0, 0.0, 1.0, 0.521, 0.001214, 0.0, 1.0, 0.521, 0.001214, 0.0, 1.0, 0.0, 0.0, 0.0, 1.0, 0.0, 0.0, 0.0, 1.0, 0.521, 0.001214, 0.0, 1.0, 0.521, 0.001214, 0.0, 1.0, 0.0, 0.0, 0.0, 1.0, 0.0, 0.0, 0.0, 1.0, 0.521, 0.001214, 0.0, 1.0, 0.521, 0.001214, 0.0, 1.0, 0.0, 0.0, 0.0, 1.0, 0.0, 0.0, 0.0, 1.0, 0.521, 0.001214, 0.0, 1.0, 0.521, 0.001214, 0.0, 1.0, 0.0, 0.0, 0.0, 1.0, 0.0, 0.0, 0.0, 1.0, 0.521, 0.001214, 0.0, 1.0, 0.521, 0.001214, 0.0, 1.0, 0.0, 0.0, 0.0, 1.0, 0.0, 0.0, 0.0, 1.0, 0.521, 0.001214, 0.0, 1.0, 0.521, 0.001214, 0.0, 1.0, 0.0, 0.0, 0.0, 1.0, 0.0, 0.0, 0.0, 1.0, 0.521, 0.001214, 0.0, 1.0, 0.521, 0.001214, 0.0, 1.0, 0.0, 0.0, 0.0, 1.0, 0.0, 0.0, 0.0, 1.0, 0.521, 0.001214, 0.0, 1.0, 0.521, 0.001214, 0.0, 1.0, 0.0, 0.0, 0.0, 1.0, 0.0, 0.0, 0.0, 1.0, 0.521, 0.001214, 0.0, 1.0, 0.521, 0.001214, 0.0, 1.0, 0.0, 0.0, 0.0, 1.0, 0.0, 0.0, 0.0, 1.0, 0.521, 0.001214, 0.0, 1.0, 0.521, 0.001214, 0.0, 1.0, 0.0, 0.0, 0.0, 1.0, 0.0, 0.0, 0.0, 1.0, 0.521, 0.001214, 0.0, 1.0, 0.521, 0.001214, 0.0, 1.0, 0.0, 0.0, 0.0, 1.0, 0.0, 0.0, 0.0, 1.0, 0.521, 0.001214, 0.0, 1.0, 0.521, 0.001214, 0.0, 1.0, 0.0, 0.0, 0.0, 1.0, 0.0, 0.0, 0.0, 1.0, 0.521, 0.001214, 0.0, 1.0, 0.521, 0.001214, 0.0, 1.0, 0.0, 0.0, 0.0, 1.0, 0.0, 0.0, 0.0, 1.0, 0.521, 0.001214, 0.0, 1.0, 0.521, 0.001214, 0.0, 1.0, 0.0, 0.0, 0.0, 1.0, 0.0, 0.0, 0.0, 1.0, 0.521, 0.001214, 0.0, 1.0, 0.521, 0.001214, 0.0, 1.0, 0.0, 0.0, 0.0, 1.0, 0.0, 0.0, 0.0, 1.0, 0.521, 0.001214, 0.0, 1.0, 0.521, 0.001214, 0.0, 1.0, 0.0, 0.0, 0.0, 1.0, 0.0, 0.0, 0.0, 1.0])
me_circle.materials.append(mat_material)
me_circle.use_remesh_preserve_volume = False
me_circle.use_remesh_preserve_attributes = False
me_circle.use_mirror_vertex_groups = False
me_circle.update()

# ---- objects
ob_circle = bpy.data.objects.new('Circle', me_circle)
ob_lamp = bpy.data.objects.new('Lamp', light_lamp)
ob_camera = bpy.data.objects.new('Camera', cam_camera)

# ---- transforms, parenting, visibility, modifiers, constraints
ob_circle.location = (0.0, 0.0, 0.0)
ob_circle.scale = (0.7, 0.7, 1.0)
ob_circle.lineart.crease_threshold = 0.0
ob_lamp.location = (4.076, 1.005, 5.904)
ob_lamp.rotation_euler = (0.6503, 0.05522, 1.866)
ob_lamp.lock_rotations_4d = False
ob_lamp.empty_display_type = 'ARROWS'
ob_lamp.color = (0.0, 0.0, 0.0, 0.0)
ob_lamp.lineart.crease_threshold = 0.0
ob_camera.location = (7.481, -6.508, 5.344)
ob_camera.rotation_euler = (1.109, 0.01082, 0.8149)
ob_camera.lock_rotations_4d = False
ob_camera.empty_display_type = 'ARROWS'
ob_camera.color = (0.0, 0.0, 0.0, 0.0)
ob_camera.display_type = 'WIRE'
ob_camera.lineart.crease_threshold = 0.0

# ---- collection membership
col_collection_1.objects.link(ob_circle)
col_collection_1.objects.link(ob_lamp)
col_collection_1.objects.link(ob_camera)

# ---- scene / render settings (as saved in the file)
scene.camera = ob_camera
scene.frame_start = 1; scene.frame_end = 250; scene.frame_set(1)
scene.render.engine = 'BLENDER_EEVEE_NEXT'
scene.render.image_settings.color_mode = 'RGB'
scene.render.image_settings.compression = 90
scene.render.resolution_percentage = 50
scene.render.dither_intensity = 0.0
scene.cycles.use_denoising = False
scene.cycles.samples = 10
scene.cycles.sampling_pattern = 'TABULATED_SOBOL'
scene.cycles.light_sampling_threshold = 0.0
scene.cycles.use_adaptive_sampling = False
scene.cycles.use_light_tree = False
scene.cycles.blur_glossy = 0.0
scene.cycles.volume_bounces = 1
scene.cycles.pixel_filter_type = 'GAUSSIAN'
scene.cycles.sample_clamp_indirect = 0.0
scene.view_settings.view_transform = 'Standard'
bpy.context.view_layer.update()
